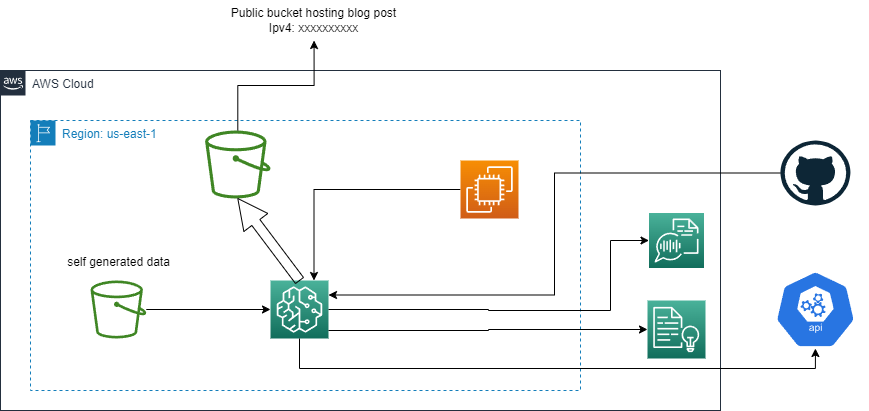

The diagram above was exported from draw.io. Its source (the exported page's mxGraphModel, read from the mxfile embedded in the PNG):
<mxGraphModel dx="1152" dy="1690" grid="1" gridSize="10" guides="1" tooltips="1" connect="1" arrows="1" fold="1" page="1" pageScale="1" pageWidth="850" pageHeight="1100" math="0" shadow="0">
  <root>
    <mxCell id="0" />
    <mxCell id="1" parent="0" />
    <mxCell id="_mOPNekJUqhmLomD3uQB-1" value="AWS Cloud" style="points=[[0,0],[0.25,0],[0.5,0],[0.75,0],[1,0],[1,0.25],[1,0.5],[1,0.75],[1,1],[0.75,1],[0.5,1],[0.25,1],[0,1],[0,0.75],[0,0.5],[0,0.25]];outlineConnect=0;gradientColor=none;html=1;whiteSpace=wrap;fontSize=12;fontStyle=0;container=1;pointerEvents=0;collapsible=0;recursiveResize=0;shape=mxgraph.aws4.group;grIcon=mxgraph.aws4.group_aws_cloud_alt;strokeColor=#232F3E;fillColor=none;verticalAlign=top;align=left;spacingLeft=30;fontColor=#232F3E;dashed=0;" parent="1" vertex="1">
      <mxGeometry x="30" y="-190" width="720" height="340" as="geometry" />
    </mxCell>
    <mxCell id="_mOPNekJUqhmLomD3uQB-2" value="" style="sketch=0;points=[[0,0,0],[0.25,0,0],[0.5,0,0],[0.75,0,0],[1,0,0],[0,1,0],[0.25,1,0],[0.5,1,0],[0.75,1,0],[1,1,0],[0,0.25,0],[0,0.5,0],[0,0.75,0],[1,0.25,0],[1,0.5,0],[1,0.75,0]];outlineConnect=0;fontColor=#232F3E;gradientColor=#4AB29A;gradientDirection=north;fillColor=#116D5B;strokeColor=#ffffff;dashed=0;verticalLabelPosition=bottom;verticalAlign=top;align=center;html=1;fontSize=12;fontStyle=0;aspect=fixed;shape=mxgraph.aws4.resourceIcon;resIcon=mxgraph.aws4.comprehend;" parent="_mOPNekJUqhmLomD3uQB-1" vertex="1">
      <mxGeometry x="647" y="230" width="58" height="58" as="geometry" />
    </mxCell>
    <mxCell id="_mOPNekJUqhmLomD3uQB-19" value="" style="sketch=0;points=[[0,0,0],[0.25,0,0],[0.5,0,0],[0.75,0,0],[1,0,0],[0,1,0],[0.25,1,0],[0.5,1,0],[0.75,1,0],[1,1,0],[0,0.25,0],[0,0.5,0],[0,0.75,0],[1,0.25,0],[1,0.5,0],[1,0.75,0]];outlineConnect=0;fontColor=#232F3E;gradientColor=#4AB29A;gradientDirection=north;fillColor=#116D5B;strokeColor=#ffffff;dashed=0;verticalLabelPosition=bottom;verticalAlign=top;align=center;html=1;fontSize=12;fontStyle=0;aspect=fixed;shape=mxgraph.aws4.resourceIcon;resIcon=mxgraph.aws4.transcribe;" parent="_mOPNekJUqhmLomD3uQB-1" vertex="1">
      <mxGeometry x="648.5" y="142.5" width="55" height="55" as="geometry" />
    </mxCell>
    <mxCell id="_mOPNekJUqhmLomD3uQB-3" value="Region: us-east-1" style="points=[[0,0],[0.25,0],[0.5,0],[0.75,0],[1,0],[1,0.25],[1,0.5],[1,0.75],[1,1],[0.75,1],[0.5,1],[0.25,1],[0,1],[0,0.75],[0,0.5],[0,0.25]];outlineConnect=0;gradientColor=none;html=1;whiteSpace=wrap;fontSize=12;fontStyle=0;container=1;pointerEvents=0;collapsible=0;recursiveResize=0;shape=mxgraph.aws4.group;grIcon=mxgraph.aws4.group_region;strokeColor=#147EBA;fillColor=none;verticalAlign=top;align=left;spacingLeft=30;fontColor=#147EBA;dashed=1;" parent="1" vertex="1">
      <mxGeometry x="60" y="-140" width="550" height="270" as="geometry" />
    </mxCell>
    <mxCell id="_mOPNekJUqhmLomD3uQB-4" style="edgeStyle=orthogonalEdgeStyle;rounded=0;orthogonalLoop=1;jettySize=auto;html=1;entryX=0.75;entryY=0;entryDx=0;entryDy=0;entryPerimeter=0;" parent="_mOPNekJUqhmLomD3uQB-3" source="_mOPNekJUqhmLomD3uQB-5" target="_mOPNekJUqhmLomD3uQB-8" edge="1">
      <mxGeometry relative="1" as="geometry" />
    </mxCell>
    <mxCell id="_mOPNekJUqhmLomD3uQB-5" value="" style="sketch=0;points=[[0,0,0],[0.25,0,0],[0.5,0,0],[0.75,0,0],[1,0,0],[0,1,0],[0.25,1,0],[0.5,1,0],[0.75,1,0],[1,1,0],[0,0.25,0],[0,0.5,0],[0,0.75,0],[1,0.25,0],[1,0.5,0],[1,0.75,0]];outlineConnect=0;fontColor=#232F3E;gradientColor=#F78E04;gradientDirection=north;fillColor=#D05C17;strokeColor=#ffffff;dashed=0;verticalLabelPosition=bottom;verticalAlign=top;align=center;html=1;fontSize=12;fontStyle=0;aspect=fixed;shape=mxgraph.aws4.resourceIcon;resIcon=mxgraph.aws4.ec2;" parent="_mOPNekJUqhmLomD3uQB-3" vertex="1">
      <mxGeometry x="430" y="40" width="58" height="58" as="geometry" />
    </mxCell>
    <mxCell id="_mOPNekJUqhmLomD3uQB-6" style="edgeStyle=orthogonalEdgeStyle;rounded=0;orthogonalLoop=1;jettySize=auto;html=1;entryX=0;entryY=0.5;entryDx=0;entryDy=0;entryPerimeter=0;" parent="_mOPNekJUqhmLomD3uQB-3" source="_mOPNekJUqhmLomD3uQB-7" target="_mOPNekJUqhmLomD3uQB-8" edge="1">
      <mxGeometry relative="1" as="geometry" />
    </mxCell>
    <mxCell id="_mOPNekJUqhmLomD3uQB-7" value="" style="sketch=0;outlineConnect=0;fontColor=#232F3E;gradientColor=none;fillColor=#3F8624;strokeColor=none;dashed=0;verticalLabelPosition=bottom;verticalAlign=top;align=center;html=1;fontSize=12;fontStyle=0;aspect=fixed;pointerEvents=1;shape=mxgraph.aws4.bucket;" parent="_mOPNekJUqhmLomD3uQB-3" vertex="1">
      <mxGeometry x="60" y="160" width="55.77" height="58" as="geometry" />
    </mxCell>
    <mxCell id="_mOPNekJUqhmLomD3uQB-8" value="" style="sketch=0;points=[[0,0,0],[0.25,0,0],[0.5,0,0],[0.75,0,0],[1,0,0],[0,1,0],[0.25,1,0],[0.5,1,0],[0.75,1,0],[1,1,0],[0,0.25,0],[0,0.5,0],[0,0.75,0],[1,0.25,0],[1,0.5,0],[1,0.75,0]];outlineConnect=0;fontColor=#232F3E;gradientColor=#4AB29A;gradientDirection=north;fillColor=#116D5B;strokeColor=#ffffff;dashed=0;verticalLabelPosition=bottom;verticalAlign=top;align=center;html=1;fontSize=12;fontStyle=0;aspect=fixed;shape=mxgraph.aws4.resourceIcon;resIcon=mxgraph.aws4.sagemaker;" parent="_mOPNekJUqhmLomD3uQB-3" vertex="1">
      <mxGeometry x="240" y="160" width="58" height="58" as="geometry" />
    </mxCell>
    <mxCell id="_mOPNekJUqhmLomD3uQB-9" value="self generated data" style="text;strokeColor=none;align=center;fillColor=none;html=1;verticalAlign=middle;whiteSpace=wrap;rounded=0;" parent="_mOPNekJUqhmLomD3uQB-3" vertex="1">
      <mxGeometry x="-5" y="127" width="187.12" height="30" as="geometry" />
    </mxCell>
    <mxCell id="_mOPNekJUqhmLomD3uQB-10" value="" style="sketch=0;outlineConnect=0;fontColor=#232F3E;gradientColor=none;fillColor=#3F8624;strokeColor=none;dashed=0;verticalLabelPosition=bottom;verticalAlign=top;align=center;html=1;fontSize=12;fontStyle=0;aspect=fixed;pointerEvents=1;shape=mxgraph.aws4.bucket;" parent="_mOPNekJUqhmLomD3uQB-3" vertex="1">
      <mxGeometry x="174.62" y="10" width="65.38" height="68" as="geometry" />
    </mxCell>
    <mxCell id="_mOPNekJUqhmLomD3uQB-11" style="edgeStyle=orthogonalEdgeStyle;rounded=0;orthogonalLoop=1;jettySize=auto;html=1;shape=arrow;" parent="_mOPNekJUqhmLomD3uQB-3" source="_mOPNekJUqhmLomD3uQB-8" target="_mOPNekJUqhmLomD3uQB-10" edge="1">
      <mxGeometry relative="1" as="geometry">
        <mxPoint x="269" y="-80.00000000000023" as="targetPoint" />
      </mxGeometry>
    </mxCell>
    <mxCell id="_mOPNekJUqhmLomD3uQB-12" style="edgeStyle=orthogonalEdgeStyle;rounded=0;orthogonalLoop=1;jettySize=auto;html=1;entryX=0;entryY=0.5;entryDx=0;entryDy=0;entryPerimeter=0;" parent="1" source="_mOPNekJUqhmLomD3uQB-8" target="_mOPNekJUqhmLomD3uQB-2" edge="1">
      <mxGeometry relative="1" as="geometry">
        <Array as="points">
          <mxPoint x="518" y="70" />
          <mxPoint x="518" y="69" />
        </Array>
      </mxGeometry>
    </mxCell>
    <mxCell id="_mOPNekJUqhmLomD3uQB-13" value="" style="sketch=0;html=1;dashed=0;whitespace=wrap;fillColor=#2875E2;strokeColor=#ffffff;points=[[0.005,0.63,0],[0.1,0.2,0],[0.9,0.2,0],[0.5,0,0],[0.995,0.63,0],[0.72,0.99,0],[0.5,1,0],[0.28,0.99,0]];verticalLabelPosition=bottom;align=center;verticalAlign=top;shape=mxgraph.kubernetes.icon;prIcon=api" parent="1" vertex="1">
      <mxGeometry x="792" y="10" width="105.83" height="78" as="geometry" />
    </mxCell>
    <mxCell id="_mOPNekJUqhmLomD3uQB-14" style="edgeStyle=orthogonalEdgeStyle;rounded=0;orthogonalLoop=1;jettySize=auto;html=1;entryX=1;entryY=0.25;entryDx=0;entryDy=0;entryPerimeter=0;" parent="1" source="_mOPNekJUqhmLomD3uQB-15" target="_mOPNekJUqhmLomD3uQB-8" edge="1">
      <mxGeometry relative="1" as="geometry" />
    </mxCell>
    <mxCell id="_mOPNekJUqhmLomD3uQB-15" value="" style="dashed=0;outlineConnect=0;html=1;align=center;labelPosition=center;verticalLabelPosition=bottom;verticalAlign=top;shape=mxgraph.weblogos.github" parent="1" vertex="1">
      <mxGeometry x="809.92" y="-120" width="70" height="65" as="geometry" />
    </mxCell>
    <mxCell id="_mOPNekJUqhmLomD3uQB-16" style="edgeStyle=orthogonalEdgeStyle;rounded=0;orthogonalLoop=1;jettySize=auto;html=1;entryX=0.5;entryY=1;entryDx=0;entryDy=0;entryPerimeter=0;" parent="1" source="_mOPNekJUqhmLomD3uQB-8" target="_mOPNekJUqhmLomD3uQB-13" edge="1">
      <mxGeometry relative="1" as="geometry">
        <Array as="points">
          <mxPoint x="329" y="108" />
          <mxPoint x="845" y="108" />
        </Array>
      </mxGeometry>
    </mxCell>
    <mxCell id="_mOPNekJUqhmLomD3uQB-17" value="Public bucket hosting blog post&lt;br&gt;Ipv4: xxxxxxxxxx" style="text;strokeColor=none;align=center;fillColor=none;html=1;verticalAlign=middle;whiteSpace=wrap;rounded=0;" parent="1" vertex="1">
      <mxGeometry x="250" y="-260" width="187.12" height="40" as="geometry" />
    </mxCell>
    <mxCell id="_mOPNekJUqhmLomD3uQB-18" style="edgeStyle=orthogonalEdgeStyle;rounded=0;orthogonalLoop=1;jettySize=auto;html=1;entryX=0.5;entryY=1;entryDx=0;entryDy=0;" parent="1" source="_mOPNekJUqhmLomD3uQB-10" target="_mOPNekJUqhmLomD3uQB-17" edge="1">
      <mxGeometry relative="1" as="geometry" />
    </mxCell>
    <mxCell id="_mOPNekJUqhmLomD3uQB-21" style="edgeStyle=orthogonalEdgeStyle;rounded=0;orthogonalLoop=1;jettySize=auto;html=1;exitX=1;exitY=0.5;exitDx=0;exitDy=0;exitPerimeter=0;entryX=0;entryY=0.5;entryDx=0;entryDy=0;entryPerimeter=0;" parent="1" source="_mOPNekJUqhmLomD3uQB-8" target="_mOPNekJUqhmLomD3uQB-19" edge="1">
      <mxGeometry relative="1" as="geometry">
        <mxPoint x="560" y="40" as="targetPoint" />
        <Array as="points">
          <mxPoint x="518" y="49" />
          <mxPoint x="518" y="50" />
          <mxPoint x="640" y="50" />
          <mxPoint x="640" y="-20" />
        </Array>
      </mxGeometry>
    </mxCell>
  </root>
</mxGraphModel>